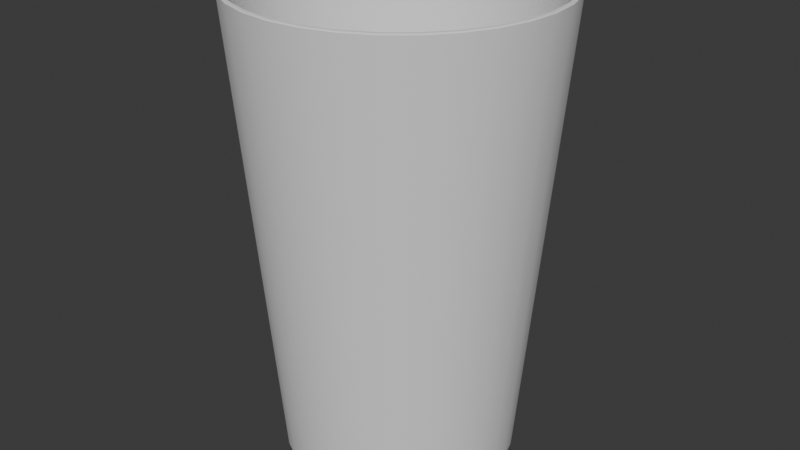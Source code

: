 # Source: stakan.blend  (saved by Blender 4.0.36; exported with 4.5.12 LTS)
import bpy
from mathutils import Matrix  # noqa: F401  (used for matrix-valued properties, if any)

bpy.ops.wm.read_factory_settings(use_empty=True)
scene = bpy.context.scene
scene.name = 'Scene'

# ---- collections
col_collection = bpy.data.collections.new('Collection'); scene.collection.children.link(col_collection)

# ---- node groups
ng_auto_smooth = bpy.data.node_groups.new('Auto Smooth', 'GeometryNodeTree')
_s = ng_auto_smooth.interface.new_socket(name='Geometry', in_out='OUTPUT', socket_type='NodeSocketGeometry')
_s = ng_auto_smooth.interface.new_socket(name='Geometry', in_out='INPUT', socket_type='NodeSocketGeometry')
_s = ng_auto_smooth.interface.new_socket(name='Angle', in_out='INPUT', socket_type='NodeSocketFloat')
_s.subtype = 'ANGLE'
_s.min_value = 0.0
_s.max_value = 3.142
ng_auto_smooth.is_modifier = True
_N = ng_auto_smooth.nodes; _L = ng_auto_smooth.links
n0 = _N.new('NodeGroupOutput'); n0.name = 'Group Output'; n0.location = (480, -100)
n1 = _N.new('NodeGroupInput'); n1.name = 'Group Input'; n1.location = (-420, -300)
n2 = _N.new('NodeGroupInput'); n2.name = 'Group Input.001'; n2.location = (-60, -100)
n3 = _N.new('GeometryNodeSetShadeSmooth'); n3.name = 'Set Shade Smooth'; n3.location = (120, -100)
n3.domain = 'EDGE'
n4 = _N.new('GeometryNodeSetShadeSmooth'); n4.name = 'Set Shade Smooth.001'; n4.location = (300, -100)
n5 = _N.new('GeometryNodeInputMeshEdgeAngle'); n5.name = 'Edge Angle'; n5.location = (-420, -220)
n6 = _N.new('GeometryNodeInputEdgeSmooth'); n6.name = 'Is Edge Smooth'; n6.location = (-60, -160)
n7 = _N.new('GeometryNodeInputShadeSmooth'); n7.name = 'Is Face Smooth'; n7.location = (-240, -340)
n8 = _N.new('FunctionNodeBooleanMath'); n8.name = 'Boolean Math'; n8.location = (-60, -220)
n9 = _N.new('FunctionNodeCompare'); n9.name = 'Compare'; n9.location = (-240, -180)
n9.operation = 'LESS_EQUAL'
_L.new(n5.outputs[0], n9.inputs[0])
_L.new(n4.outputs[0], n0.inputs[0])
_L.new(n1.outputs[1], n9.inputs[1])
_L.new(n9.outputs[0], n8.inputs[0])
_L.new(n7.outputs[0], n8.inputs[1])
_L.new(n2.outputs[0], n3.inputs[0])
_L.new(n6.outputs[0], n3.inputs[1])
_L.new(n3.outputs[0], n4.inputs[0])
_L.new(n8.outputs[0], n3.inputs[2])
n0.is_active_output = True

# ---- world
world_world = bpy.data.worlds.new('World'); scene.world = world_world
world_world.use_nodes = True; world_world.node_tree.nodes.clear()
_N = world_world.node_tree.nodes; _L = world_world.node_tree.links
n0 = _N.new('ShaderNodeOutputWorld'); n0.name = 'World Output'; n0.location = (300, 300)
n1 = _N.new('ShaderNodeBackground'); n1.name = 'Background'; n1.location = (10, 300)
n1.inputs[0].default_value = (0.05088, 0.05088, 0.05088, 1.0)
_L.new(n1.outputs[0], n0.inputs[0])
n0.is_active_output = True
world_world.color = (0.05088, 0.05088, 0.05088)
world_world.use_sun_shadow = False
world_world.sun_shadow_jitter_overblur = 0.0

# ---- meshes
me_cylinder = bpy.data.meshes.new('Cylinder')
me_cylinder.from_pydata([(3.027e-09, 0.718, 0.0), (3.079e-09, 0.7457, 0.02536), (0.1401, 0.7042, 0.0), (0.1455, 0.7314, 0.02536), (0.2748, 0.6633, 0.0), (0.2854, 0.6889, 0.02536), (0.3989, 0.597, 0.0), (0.4143, 0.62, 0.02536), (0.5077, 0.5077, 0.0), (0.5273, 0.5273, 0.02536), (0.597, 0.3989, 0.0), (0.62, 0.4143, 0.02536), (0.6633, 0.2748, 0.0), (0.6889, 0.2854, 0.02536), (0.7042, 0.1401, 0.0), (0.7314, 0.1455, 0.02536), (0.718, 3.725e-09, 0.0), (0.7457, 3.789e-09, 0.02536), (0.7042, -0.1401, 0.0), (0.7314, -0.1455, 0.02536), (0.6633, -0.2748, 0.0), (0.6889, -0.2854, 0.02536), (0.597, -0.3989, 0.0), (0.62, -0.4143, 0.02536), (0.5077, -0.5077, 0.0), (0.5273, -0.5273, 0.02536), (0.3989, -0.597, 0.0), (0.4143, -0.62, 0.02536), (0.2748, -0.6633, 0.0), (0.2854, -0.6889, 0.02536), (0.1401, -0.7042, 0.0), (0.1455, -0.7314, 0.02536), (3.027e-09, -0.718, 0.0), (3.079e-09, -0.7457, 0.02536), (-0.1401, -0.7042, 0.0), (-0.1455, -0.7314, 0.02536), (-0.2748, -0.6633, 0.0), (-0.2854, -0.6889, 0.02536), (-0.3989, -0.597, 0.0), (-0.4143, -0.62, 0.02536), (-0.5077, -0.5077, 0.0), (-0.5273, -0.5273, 0.02536), (-0.597, -0.3989, 0.0), (-0.62, -0.4143, 0.02536), (-0.6633, -0.2748, 0.0), (-0.6889, -0.2854, 0.02536), (-0.7042, -0.1401, 0.0), (-0.7314, -0.1455, 0.02536), (-0.718, 3.725e-09, 0.0), (-0.7457, 3.789e-09, 0.02536), (-0.7042, 0.1401, 0.0), (-0.7314, 0.1455, 0.02536), (-0.6633, 0.2748, 0.0), (-0.6889, 0.2854, 0.02536), (-0.597, 0.3989, 0.0), (-0.62, 0.4143, 0.02536), (-0.5077, 0.5077, 0.0), (-0.5273, 0.5273, 0.02536), (-0.3989, 0.597, 0.0), (-0.4143, 0.62, 0.02536), (-0.2748, 0.6633, 0.0), (-0.2854, 0.6889, 0.02536), (-0.1401, 0.7042, 0.0), (-0.1455, 0.7314, 0.02536), (3.027e-09, 0.697, 0.02148), (3.079e-09, 0.7247, 0.04685), (0.136, 0.6836, 0.02148), (0.1414, 0.7108, 0.04685), (0.2667, 0.644, 0.02148), (0.2773, 0.6695, 0.04685), (0.3872, 0.5796, 0.02148), (0.4026, 0.6026, 0.04685), (0.4929, 0.4929, 0.02148), (0.5124, 0.5124, 0.04685), (0.5796, 0.3872, 0.02148), (0.6026, 0.4026, 0.04685), (0.644, 0.2667, 0.02148), (0.6695, 0.2773, 0.04685), (0.6836, 0.136, 0.02148), (0.7108, 0.1414, 0.04685), (0.697, 3.725e-09, 0.02148), (0.7247, 3.789e-09, 0.04685), (0.6836, -0.136, 0.02148), (0.7108, -0.1414, 0.04685), (0.644, -0.2667, 0.02148), (0.6695, -0.2773, 0.04685), (0.5796, -0.3872, 0.02148), (0.6026, -0.4026, 0.04685), (0.4929, -0.4929, 0.02148), (0.5124, -0.5124, 0.04685), (0.3872, -0.5796, 0.02148), (0.4026, -0.6026, 0.04685), (0.2667, -0.644, 0.02148), (0.2773, -0.6695, 0.04685), (0.136, -0.6836, 0.02148), (0.1414, -0.7108, 0.04685), (3.027e-09, -0.697, 0.02148), (3.079e-09, -0.7247, 0.04685), (-0.136, -0.6836, 0.02148), (-0.1414, -0.7108, 0.04685), (-0.2667, -0.644, 0.02148), (-0.2773, -0.6695, 0.04685), (-0.3872, -0.5796, 0.02148), (-0.4026, -0.6026, 0.04685), (-0.4929, -0.4929, 0.02148), (-0.5124, -0.5124, 0.04685), (-0.5796, -0.3872, 0.02148), (-0.6026, -0.4026, 0.04685), (-0.644, -0.2667, 0.02148), (-0.6695, -0.2773, 0.04685), (-0.6836, -0.136, 0.02148), (-0.7108, -0.1414, 0.04685), (-0.697, 3.725e-09, 0.02148), (-0.7247, 3.789e-09, 0.04685), (-0.6836, 0.136, 0.02148), (-0.7108, 0.1414, 0.04685), (-0.644, 0.2667, 0.02148), (-0.6695, 0.2773, 0.04685), (-0.5796, 0.3872, 0.02148), (-0.6026, 0.4026, 0.04685), (-0.4929, 0.4929, 0.02148), (-0.5124, 0.5124, 0.04685), (-0.3872, 0.5796, 0.02148), (-0.4026, 0.6026, 0.04685), (-0.2667, 0.644, 0.02148), (-0.2773, 0.6695, 0.04685), (-0.136, 0.6836, 0.02148), (-0.1414, 0.7108, 0.04685), (6.362e-12, 0.9995, 2.994), (0.0, 0.9938, 3.001), (0.1939, 0.9747, 3.001), (0.195, 0.9803, 2.994), (0.3803, 0.9182, 3.001), (0.3825, 0.9234, 2.994), (0.5521, 0.8263, 3.001), (0.5553, 0.831, 2.994), (0.7027, 0.7027, 3.001), (0.7067, 0.7067, 2.994), (0.8263, 0.5521, 3.001), (0.831, 0.5553, 2.994), (0.9182, 0.3803, 3.001), (0.9234, 0.3825, 2.994), (0.9747, 0.1939, 3.001), (0.9803, 0.195, 2.994), (0.9938, 0.0, 3.001), (0.9995, 7.83e-12, 2.994), (0.9747, -0.1939, 3.001), (0.9803, -0.195, 2.994), (0.9182, -0.3803, 3.001), (0.9234, -0.3825, 2.994), (0.8263, -0.5521, 3.001), (0.831, -0.5553, 2.994), (0.7027, -0.7027, 3.001), (0.7067, -0.7067, 2.994), (0.5521, -0.8263, 3.001), (0.5553, -0.831, 2.994), (0.3803, -0.9182, 3.001), (0.3825, -0.9234, 2.994), (0.1939, -0.9747, 3.001), (0.195, -0.9803, 2.994), (0.0, -0.9938, 3.001), (6.362e-12, -0.9995, 2.994), (-0.1939, -0.9747, 3.001), (-0.195, -0.9803, 2.994), (-0.3803, -0.9182, 3.001), (-0.3825, -0.9234, 2.994), (-0.5521, -0.8263, 3.001), (-0.5553, -0.831, 2.994), (-0.7027, -0.7027, 3.001), (-0.7067, -0.7067, 2.994), (-0.8263, -0.5521, 3.001), (-0.831, -0.5553, 2.994), (-0.9182, -0.3803, 3.001), (-0.9234, -0.3825, 2.994), (-0.9747, -0.1939, 3.001), (-0.9803, -0.195, 2.994), (-0.9938, 0.0, 3.001), (-0.9995, 7.83e-12, 2.994), (-0.9747, 0.1939, 3.001), (-0.9803, 0.195, 2.994), (-0.9182, 0.3803, 3.001), (-0.9234, 0.3825, 2.994), (-0.8263, 0.5521, 3.001), (-0.831, 0.5553, 2.994), (-0.7027, 0.7027, 3.001), (-0.7067, 0.7067, 2.994), (-0.5521, 0.8263, 3.001), (-0.5553, 0.831, 2.994), (-0.3803, 0.9182, 3.001), (-0.3825, 0.9234, 2.994), (-0.1939, 0.9747, 3.001), (-0.195, 0.9803, 2.994), (0.0, 0.9763, 3.002), (6.403e-12, 0.9696, 2.996), (0.1892, 0.951, 2.996), (0.1905, 0.9575, 3.002), (0.371, 0.8958, 2.996), (0.3736, 0.902, 3.002), (0.5387, 0.8062, 2.996), (0.5424, 0.8118, 3.002), (0.6856, 0.6856, 2.996), (0.6903, 0.6903, 3.002), (0.8062, 0.5387, 2.996), (0.8118, 0.5424, 3.002), (0.8958, 0.371, 2.996), (0.902, 0.3736, 3.002), (0.951, 0.1892, 2.996), (0.9575, 0.1905, 3.002), (0.9696, 7.881e-12, 2.996), (0.9763, 0.0, 3.002), (0.951, -0.1892, 2.996), (0.9575, -0.1905, 3.002), (0.8958, -0.371, 2.996), (0.902, -0.3736, 3.002), (0.8062, -0.5387, 2.996), (0.8118, -0.5424, 3.002), (0.6856, -0.6856, 2.996), (0.6903, -0.6903, 3.002), (0.5387, -0.8062, 2.996), (0.5424, -0.8118, 3.002), (0.371, -0.8958, 2.996), (0.3736, -0.902, 3.002), (0.1892, -0.951, 2.996), (0.1905, -0.9575, 3.002), (6.403e-12, -0.9696, 2.996), (0.0, -0.9763, 3.002), (-0.1892, -0.951, 2.996), (-0.1905, -0.9575, 3.002), (-0.371, -0.8958, 2.996), (-0.3736, -0.902, 3.002), (-0.5387, -0.8062, 2.996), (-0.5424, -0.8118, 3.002), (-0.6856, -0.6856, 2.996), (-0.6903, -0.6903, 3.002), (-0.8062, -0.5387, 2.996), (-0.8118, -0.5424, 3.002), (-0.8958, -0.371, 2.996), (-0.902, -0.3736, 3.002), (-0.951, -0.1892, 2.996), (-0.9575, -0.1905, 3.002), (-0.9696, 7.881e-12, 2.996), (-0.9763, 0.0, 3.002), (-0.951, 0.1892, 2.996), (-0.9575, 0.1905, 3.002), (-0.8958, 0.371, 2.996), (-0.902, 0.3736, 3.002), (-0.8062, 0.5387, 2.996), (-0.8118, 0.5424, 3.002), (-0.6856, 0.6856, 2.996), (-0.6903, 0.6903, 3.002), (-0.5387, 0.8062, 2.996), (-0.5424, 0.8118, 3.002), (-0.371, 0.8958, 2.996), (-0.3736, 0.902, 3.002), (-0.1892, 0.951, 2.996), (-0.1905, 0.9575, 3.002)], [], [(1, 128, 131, 3), (136, 134, 199, 201), (138, 136, 201, 203), (140, 138, 203, 205), (142, 140, 205, 207), (144, 142, 207, 209), (146, 144, 209, 211), (148, 146, 211, 213), (150, 148, 213, 215), (152, 150, 215, 217), (154, 152, 217, 219), (156, 154, 219, 221), (158, 156, 221, 223), (160, 158, 223, 225), (162, 160, 225, 227), (164, 162, 227, 229), (166, 164, 229, 231), (168, 166, 231, 233), (170, 168, 233, 235), (172, 170, 235, 237), (174, 172, 237, 239), (176, 174, 239, 241), (178, 176, 241, 243), (180, 178, 243, 245), (182, 180, 245, 247), (184, 182, 247, 249), (186, 184, 249, 251), (188, 186, 251, 253), (190, 188, 253, 255), (65, 67, 194, 193), (64, 126, 124, 122, 120, 118, 116, 114, 112, 110, 108, 106, 104, 102, 100, 98, 96, 94, 92, 90, 88, 86, 84, 82, 80, 78, 76, 74, 72, 70, 68, 66), (134, 132, 197, 199), (129, 190, 255, 192), (67, 69, 196, 194), (71, 73, 200, 198), (73, 75, 202, 200), (75, 77, 204, 202), (77, 79, 206, 204), (79, 81, 208, 206), (81, 83, 210, 208), (83, 85, 212, 210), (85, 87, 214, 212), (87, 89, 216, 214), (89, 91, 218, 216), (91, 93, 220, 218), (93, 95, 222, 220), (95, 97, 224, 222), (97, 99, 226, 224), (99, 101, 228, 226), (101, 103, 230, 228), (103, 105, 232, 230), (105, 107, 234, 232), (107, 109, 236, 234), (109, 111, 238, 236), (111, 113, 240, 238), (113, 115, 242, 240), (115, 117, 244, 242), (117, 119, 246, 244), (119, 121, 248, 246), (121, 123, 250, 248), (123, 125, 252, 250), (125, 127, 254, 252), (69, 71, 198, 196), (127, 65, 193, 254), (63, 191, 128, 1), (3, 131, 133, 5), (5, 133, 135, 7), (7, 135, 137, 9), (9, 137, 139, 11), (11, 139, 141, 13), (13, 141, 143, 15), (15, 143, 145, 17), (17, 145, 147, 19), (19, 147, 149, 21), (21, 149, 151, 23), (23, 151, 153, 25), (25, 153, 155, 27), (27, 155, 157, 29), (29, 157, 159, 31), (31, 159, 161, 33), (33, 161, 163, 35), (35, 163, 165, 37), (37, 165, 167, 39), (39, 167, 169, 41), (41, 169, 171, 43), (43, 171, 173, 45), (45, 173, 175, 47), (47, 175, 177, 49), (49, 177, 179, 51), (51, 179, 181, 53), (53, 181, 183, 55), (55, 183, 185, 57), (57, 185, 187, 59), (59, 187, 189, 61), (61, 189, 191, 63), (132, 130, 195, 197), (1, 3, 2, 0), (3, 5, 4, 2), (5, 7, 6, 4), (7, 9, 8, 6), (9, 11, 10, 8), (11, 13, 12, 10), (13, 15, 14, 12), (15, 17, 16, 14), (17, 19, 18, 16), (19, 21, 20, 18), (21, 23, 22, 20), (23, 25, 24, 22), (25, 27, 26, 24), (27, 29, 28, 26), (29, 31, 30, 28), (31, 33, 32, 30), (33, 35, 34, 32), (35, 37, 36, 34), (37, 39, 38, 36), (39, 41, 40, 38), (41, 43, 42, 40), (43, 45, 44, 42), (45, 47, 46, 44), (47, 49, 48, 46), (49, 51, 50, 48), (51, 53, 52, 50), (53, 55, 54, 52), (55, 57, 56, 54), (57, 59, 58, 56), (59, 61, 60, 58), (61, 63, 62, 60), (63, 1, 0, 62), (64, 66, 67, 65), (66, 68, 69, 67), (68, 70, 71, 69), (70, 72, 73, 71), (72, 74, 75, 73), (74, 76, 77, 75), (76, 78, 79, 77), (78, 80, 81, 79), (80, 82, 83, 81), (82, 84, 85, 83), (84, 86, 87, 85), (86, 88, 89, 87), (88, 90, 91, 89), (90, 92, 93, 91), (92, 94, 95, 93), (94, 96, 97, 95), (96, 98, 99, 97), (98, 100, 101, 99), (100, 102, 103, 101), (102, 104, 105, 103), (104, 106, 107, 105), (106, 108, 109, 107), (108, 110, 111, 109), (110, 112, 113, 111), (112, 114, 115, 113), (114, 116, 117, 115), (116, 118, 119, 117), (118, 120, 121, 119), (120, 122, 123, 121), (122, 124, 125, 123), (124, 126, 127, 125), (126, 64, 65, 127), (0, 2, 4, 6, 8, 10, 12, 14, 16, 18, 20, 22, 24, 26, 28, 30, 32, 34, 36, 38, 40, 42, 44, 46, 48, 50, 52, 54, 56, 58, 60, 62), (131, 128, 129, 130), (133, 131, 130, 132), (135, 133, 132, 134), (137, 135, 134, 136), (139, 137, 136, 138), (141, 139, 138, 140), (143, 141, 140, 142), (145, 143, 142, 144), (147, 145, 144, 146), (149, 147, 146, 148), (151, 149, 148, 150), (153, 151, 150, 152), (155, 153, 152, 154), (157, 155, 154, 156), (159, 157, 156, 158), (161, 159, 158, 160), (163, 161, 160, 162), (165, 163, 162, 164), (167, 165, 164, 166), (169, 167, 166, 168), (171, 169, 168, 170), (173, 171, 170, 172), (175, 173, 172, 174), (177, 175, 174, 176), (179, 177, 176, 178), (181, 179, 178, 180), (183, 181, 180, 182), (185, 183, 182, 184), (187, 185, 184, 186), (189, 187, 186, 188), (191, 189, 188, 190), (128, 191, 190, 129), (195, 192, 193, 194), (197, 195, 194, 196), (199, 197, 196, 198), (201, 199, 198, 200), (203, 201, 200, 202), (205, 203, 202, 204), (207, 205, 204, 206), (209, 207, 206, 208), (211, 209, 208, 210), (213, 211, 210, 212), (215, 213, 212, 214), (217, 215, 214, 216), (219, 217, 216, 218), (221, 219, 218, 220), (223, 221, 220, 222), (225, 223, 222, 224), (227, 225, 224, 226), (229, 227, 226, 228), (231, 229, 228, 230), (233, 231, 230, 232), (235, 233, 232, 234), (237, 235, 234, 236), (239, 237, 236, 238), (241, 239, 238, 240), (243, 241, 240, 242), (245, 243, 242, 244), (247, 245, 244, 246), (249, 247, 246, 248), (251, 249, 248, 250), (253, 251, 250, 252), (255, 253, 252, 254), (192, 255, 254, 193), (130, 129, 192, 195)])
me_cylinder.polygons.foreach_set('use_smooth', [True] * 226)
_uv = me_cylinder.uv_layers.new(name='UVMap')
_uv.uv.foreach_set('vector', [0.1138, 0.7966, 0.1237, 0.3992, 0.1479, 0.3992, 0.1319, 0.7966, 0.8404, 0.5821, 0.8219, 0.6005, 0.8205, 0.5987, 0.8386, 0.5806, 0.8549, 0.5604, 0.8404, 0.5821, 0.8386, 0.5806, 0.8528, 0.5593, 0.8649, 0.5363, 0.8549, 0.5604, 0.8528, 0.5593, 0.8626, 0.5356, 0.8699, 0.5108, 0.8649, 0.5363, 0.8626, 0.5356, 0.8676, 0.5105, 0.8699, 0.4847, 0.8699, 0.5108, 0.8676, 0.5105, 0.8676, 0.4849, 0.8649, 0.4591, 0.8699, 0.4847, 0.8676, 0.4849, 0.8626, 0.4598, 0.8549, 0.435, 0.8649, 0.4591, 0.8626, 0.4598, 0.8528, 0.4361, 0.8404, 0.4133, 0.8549, 0.435, 0.8528, 0.4361, 0.8386, 0.4148, 0.8219, 0.3949, 0.8404, 0.4133, 0.8386, 0.4148, 0.8205, 0.3967, 0.8003, 0.3804, 0.8219, 0.3949, 0.8205, 0.3967, 0.7992, 0.3825, 0.7762, 0.3704, 0.8003, 0.3804, 0.7992, 0.3825, 0.7755, 0.3727, 0.7506, 0.3653, 0.7762, 0.3704, 0.7755, 0.3727, 0.7504, 0.3677, 0.7245, 0.3653, 0.7506, 0.3653, 0.7504, 0.3677, 0.7247, 0.3677, 0.6989, 0.3704, 0.7245, 0.3653, 0.7247, 0.3677, 0.6996, 0.3727, 0.6748, 0.3804, 0.6989, 0.3704, 0.6996, 0.3727, 0.676, 0.3825, 0.6532, 0.3949, 0.6748, 0.3804, 0.676, 0.3825, 0.6547, 0.3967, 0.6347, 0.4133, 0.6532, 0.3949, 0.6547, 0.3967, 0.6365, 0.4148, 0.6202, 0.435, 0.6347, 0.4133, 0.6365, 0.4148, 0.6223, 0.4361, 0.6103, 0.4591, 0.6202, 0.435, 0.6223, 0.4361, 0.6125, 0.4598, 0.6052, 0.4847, 0.6103, 0.4591, 0.6125, 0.4598, 0.6075, 0.4849, 0.6052, 0.5108, 0.6052, 0.4847, 0.6075, 0.4849, 0.6075, 0.5105, 0.6103, 0.5363, 0.6052, 0.5108, 0.6075, 0.5105, 0.6125, 0.5356, 0.6202, 0.5604, 0.6103, 0.5363, 0.6125, 0.5356, 0.6223, 0.5593, 0.6347, 0.5821, 0.6202, 0.5604, 0.6223, 0.5593, 0.6365, 0.5806, 0.6532, 0.6005, 0.6347, 0.5821, 0.6365, 0.5806, 0.6547, 0.5987, 0.6748, 0.615, 0.6532, 0.6005, 0.6547, 0.5987, 0.676, 0.613, 0.6989, 0.625, 0.6748, 0.615, 0.676, 0.613, 0.6996, 0.6228, 0.7245, 0.6301, 0.6989, 0.625, 0.6996, 0.6228, 0.7247, 0.6278, 1.0, 0.1285, 1.0, 0.1461, 0.6052, 0.1615, 0.6052, 0.138, 0.2231, 0.9524, 0.2129, 0.9372, 0.2059, 0.9203, 0.2024, 0.9023, 0.2024, 0.884, 0.2059, 0.8661, 0.2129, 0.8492, 0.2231, 0.834, 0.236, 0.8211, 0.2512, 0.8109, 0.2681, 0.8039, 0.2861, 0.8003, 0.3044, 0.8003, 0.3223, 0.8039, 0.3392, 0.8109, 0.3544, 0.8211, 0.3673, 0.834, 0.3775, 0.8492, 0.3845, 0.8661, 0.3881, 0.884, 0.3881, 0.9023, 0.3845, 0.9203, 0.3775, 0.9372, 0.3673, 0.9524, 0.3544, 0.9653, 0.3392, 0.9755, 0.3223, 0.9825, 0.3044, 0.986, 0.2861, 0.986, 0.2681, 0.9825, 0.2512, 0.9755, 0.236, 0.9653, 0.8219, 0.6005, 0.8003, 0.615, 0.7992, 0.613, 0.8205, 0.5987, 0.7506, 0.6301, 0.7245, 0.6301, 0.7247, 0.6278, 0.7504, 0.6278, 1.0, 0.1461, 1.0, 0.1619, 0.6052, 0.1827, 0.6052, 0.1615, 0.3136, 0.7931, 0.2978, 0.7932, 0.3133, 0.3984, 0.3344, 0.3984, 0.2978, 0.7932, 0.2802, 0.7932, 0.2898, 0.3984, 0.3133, 0.3984, 0.2802, 0.7932, 0.2616, 0.7932, 0.2648, 0.3984, 0.2898, 0.3984, 0.2616, 0.7932, 0.2426, 0.7932, 0.2394, 0.3984, 0.2648, 0.3984, 0.2426, 0.7932, 0.2239, 0.7932, 0.2144, 0.3984, 0.2394, 0.3984, 0.2239, 0.7932, 0.2064, 0.7932, 0.1909, 0.3984, 0.2144, 0.3984, 0.2064, 0.7932, 0.1905, 0.7931, 0.1697, 0.3984, 0.1909, 0.3984, 1.0, 0.208, 1.0, 0.2214, 0.6052, 0.2007, 0.6052, 0.1827, 1.0, 0.2214, 1.0, 0.2373, 0.6052, 0.2218, 0.6052, 0.2007, 1.0, 0.2373, 1.0, 0.2548, 0.6052, 0.2453, 0.6052, 0.2218, 1.0, 0.2548, 1.0, 0.2735, 0.6052, 0.2703, 0.6052, 0.2453, 1.0, 0.2735, 1.0, 0.2925, 0.6052, 0.2957, 0.6052, 0.2703, 1.0, 0.2925, 1.0, 0.3111, 0.6052, 0.3207, 0.6052, 0.2957, 1.0, 0.3111, 1.0, 0.3287, 0.6052, 0.3442, 0.6052, 0.3207, 1.0, 0.3287, 1.0, 0.3445, 0.6052, 0.3653, 0.6052, 0.3442, 0.5097, 0.7931, 0.4963, 0.7931, 0.5171, 0.3984, 0.5351, 0.3983, 0.4963, 0.7931, 0.4805, 0.7932, 0.4959, 0.3984, 0.5171, 0.3984, 0.4805, 0.7932, 0.4629, 0.7932, 0.4724, 0.3984, 0.4959, 0.3984, 0.4629, 0.7932, 0.4443, 0.7932, 0.4475, 0.3984, 0.4724, 0.3984, 0.4443, 0.7932, 0.4252, 0.7932, 0.422, 0.3984, 0.4475, 0.3984, 0.4252, 0.7932, 0.4066, 0.7932, 0.3971, 0.3984, 0.422, 0.3984, 0.4066, 0.7932, 0.389, 0.7932, 0.3736, 0.3984, 0.3971, 0.3984, 0.389, 0.7932, 0.3732, 0.7931, 0.3524, 0.3984, 0.3736, 0.3984, 1.0, 0.02534, 1.0, 0.03879, 0.6052, 0.01799, 0.6052, 5.461e-09, 1.0, 0.03879, 1.0, 0.0546, 0.6052, 0.03915, 0.6052, 0.01799, 1.0, 0.0546, 1.0, 0.07217, 0.6052, 0.06265, 0.6052, 0.03915, 1.0, 0.07217, 1.0, 0.09082, 0.6052, 0.08761, 0.6052, 0.06265, 1.0, 0.09082, 1.0, 0.1098, 0.6052, 0.113, 0.6052, 0.08761, 0.3271, 0.7931, 0.3136, 0.7931, 0.3344, 0.3984, 0.3524, 0.3983, 1.0, 0.1098, 1.0, 0.1285, 0.6052, 0.138, 0.6052, 0.113, 0.09466, 0.7966, 0.09799, 0.3992, 0.1237, 0.3992, 0.1138, 0.7966, 0.1319, 0.7966, 0.1479, 0.3992, 0.1697, 0.3993, 0.1482, 0.7966, 0.6052, 0.162, 0.2078, 0.1883, 0.2078, 0.1697, 0.6051, 0.1482, 0.6051, 0.1482, 0.2078, 0.1697, 0.2077, 0.1479, 0.6051, 0.1319, 0.6051, 0.1319, 0.2077, 0.1479, 0.2077, 0.1237, 0.6051, 0.1138, 0.6051, 0.1138, 0.2077, 0.1237, 0.2077, 0.09799, 0.6051, 0.09466, 0.6051, 0.09466, 0.2077, 0.09799, 0.2077, 0.07176, 0.6051, 0.07509, 0.6051, 0.07509, 0.2077, 0.07176, 0.2077, 0.04604, 0.6051, 0.0559, 0.6051, 0.0559, 0.2077, 0.04604, 0.2077, 0.02181, 0.6051, 0.03782, 0.6051, 0.03782, 0.2077, 0.02181, 0.2078, 6.875e-09, 0.6051, 0.02155, 0.6052, 0.3503, 0.2078, 0.3766, 0.2078, 0.358, 0.6051, 0.3365, 0.6051, 0.3365, 0.2078, 0.358, 0.2077, 0.3362, 0.6051, 0.3202, 0.6051, 0.3202, 0.2077, 0.3362, 0.2077, 0.312, 0.6051, 0.3021, 0.6051, 0.3021, 0.2077, 0.312, 0.2077, 0.2863, 0.6051, 0.2829, 0.6051, 0.2829, 0.2077, 0.2863, 0.2077, 0.26, 0.6051, 0.2634, 0.6051, 0.2634, 0.2077, 0.26, 0.2077, 0.2343, 0.6051, 0.2442, 0.6051, 0.2442, 0.2077, 0.2343, 0.2077, 0.2101, 0.6051, 0.2261, 0.6051, 0.2261, 0.2077, 0.2101, 0.2078, 0.1883, 0.6051, 0.2098, 0.02626, 0.3983, 0.0, 0.0009535, 0.01854, 0.0009301, 0.04009, 0.3983, 0.04009, 0.3983, 0.01854, 0.0009301, 0.04035, 0.0009116, 0.05636, 0.3983, 0.05636, 0.3983, 0.04035, 0.0009116, 0.06458, 0.000899, 0.07444, 0.3983, 0.07444, 0.3983, 0.06458, 0.000899, 0.0903, 0.0008925, 0.09363, 0.3983, 0.09363, 0.3983, 0.0903, 0.0008925, 0.1165, 0.0008925, 0.1132, 0.3983, 0.1132, 0.3983, 0.1165, 0.0008925, 0.1423, 0.000899, 0.1324, 0.3983, 0.1324, 0.3983, 0.1423, 0.000899, 0.1665, 0.0009116, 0.1505, 0.3983, 0.1505, 0.3983, 0.1665, 0.0009116, 0.1883, 0.0009301, 0.1667, 0.3983, 0.1667, 0.3983, 0.1883, 0.0009301, 0.2068, 0.0009535, 0.1806, 0.3983, 0.02155, 0.7966, 0.0, 0.3993, 0.02181, 0.3992, 0.03782, 0.7966, 0.03782, 0.7966, 0.02181, 0.3992, 0.04604, 0.3992, 0.0559, 0.7966, 0.0559, 0.7966, 0.04604, 0.3992, 0.07176, 0.3992, 0.07509, 0.7966, 0.07509, 0.7966, 0.07176, 0.3992, 0.09799, 0.3992, 0.09466, 0.7966, 0.8003, 0.615, 0.7762, 0.625, 0.7755, 0.6228, 0.7992, 0.613, 0.01131, 0.943, 0.003817, 0.925, 0.007371, 0.9239, 0.01458, 0.9413, 0.003817, 0.925, 2.212e-08, 0.9058, 0.003696, 0.9054, 0.007371, 0.9239, 2.212e-08, 0.9058, 2.108e-08, 0.8862, 0.003696, 0.8866, 0.003696, 0.9054, 2.108e-08, 0.8862, 0.003817, 0.867, 0.007371, 0.8681, 0.003696, 0.8866, 0.003817, 0.867, 0.01131, 0.8489, 0.01458, 0.8507, 0.007371, 0.8681, 0.01131, 0.8489, 0.02218, 0.8327, 0.02505, 0.835, 0.01458, 0.8507, 0.02218, 0.8327, 0.03601, 0.8188, 0.03837, 0.8217, 0.02505, 0.835, 0.03601, 0.8188, 0.05228, 0.808, 0.05403, 0.8112, 0.03837, 0.8217, 0.05228, 0.808, 0.07036, 0.8005, 0.07144, 0.804, 0.05403, 0.8112, 0.07036, 0.8005, 0.08955, 0.7966, 0.08992, 0.8003, 0.07144, 0.804, 0.08955, 0.7966, 0.1091, 0.7966, 0.1088, 0.8003, 0.08992, 0.8003, 0.1091, 0.7966, 0.1283, 0.8005, 0.1272, 0.804, 0.1088, 0.8003, 0.1283, 0.8005, 0.1464, 0.808, 0.1446, 0.8112, 0.1272, 0.804, 0.1464, 0.808, 0.1627, 0.8188, 0.1603, 0.8217, 0.1446, 0.8112, 0.1627, 0.8188, 0.1765, 0.8327, 0.1736, 0.835, 0.1603, 0.8217, 0.1765, 0.8327, 0.1874, 0.8489, 0.1841, 0.8507, 0.1736, 0.835, 0.1874, 0.8489, 0.1949, 0.867, 0.1913, 0.8681, 0.1841, 0.8507, 0.1949, 0.867, 0.1987, 0.8862, 0.195, 0.8866, 0.1913, 0.8681, 0.1987, 0.8862, 0.1987, 0.9058, 0.195, 0.9054, 0.195, 0.8866, 0.1987, 0.9058, 0.1949, 0.925, 0.1913, 0.9239, 0.195, 0.9054, 0.1949, 0.925, 0.1874, 0.943, 0.1841, 0.9413, 0.1913, 0.9239, 0.1874, 0.943, 0.1765, 0.9593, 0.1736, 0.9569, 0.1841, 0.9413, 0.1765, 0.9593, 0.1627, 0.9731, 0.1603, 0.9703, 0.1736, 0.9569, 0.1627, 0.9731, 0.1464, 0.984, 0.1446, 0.9807, 0.1603, 0.9703, 0.1464, 0.984, 0.1283, 0.9915, 0.1272, 0.9879, 0.1446, 0.9807, 0.1283, 0.9915, 0.1091, 0.9953, 0.1088, 0.9916, 0.1272, 0.9879, 0.1091, 0.9953, 0.08955, 0.9953, 0.08992, 0.9916, 0.1088, 0.9916, 0.08955, 0.9953, 0.07036, 0.9915, 0.07144, 0.9879, 0.08992, 0.9916, 0.07036, 0.9915, 0.05228, 0.984, 0.05403, 0.9807, 0.07144, 0.9879, 0.05228, 0.984, 0.03601, 0.9731, 0.03837, 0.9703, 0.05403, 0.9807, 0.03601, 0.9731, 0.02218, 0.9593, 0.02505, 0.9569, 0.03837, 0.9703, 0.02218, 0.9593, 0.01131, 0.943, 0.01458, 0.9413, 0.02505, 0.9569, 0.2231, 0.9524, 0.236, 0.9653, 0.2337, 0.9682, 0.2202, 0.9547, 0.236, 0.9653, 0.2512, 0.9755, 0.2495, 0.9787, 0.2337, 0.9682, 0.2512, 0.9755, 0.2681, 0.9825, 0.2671, 0.986, 0.2495, 0.9787, 0.2681, 0.9825, 0.2861, 0.986, 0.2857, 0.9897, 0.2671, 0.986, 0.2861, 0.986, 0.3044, 0.986, 0.3047, 0.9897, 0.2857, 0.9897, 0.3044, 0.986, 0.3223, 0.9825, 0.3234, 0.986, 0.3047, 0.9897, 0.3223, 0.9825, 0.3392, 0.9755, 0.3409, 0.9787, 0.3234, 0.986, 0.3392, 0.9755, 0.3544, 0.9653, 0.3568, 0.9682, 0.3409, 0.9787, 0.3544, 0.9653, 0.3673, 0.9524, 0.3702, 0.9547, 0.3568, 0.9682, 0.3673, 0.9524, 0.3775, 0.9372, 0.3808, 0.9389, 0.3702, 0.9547, 0.3775, 0.9372, 0.3845, 0.9203, 0.388, 0.9213, 0.3808, 0.9389, 0.3845, 0.9203, 0.3881, 0.9023, 0.3918, 0.9027, 0.388, 0.9213, 0.3881, 0.9023, 0.3881, 0.884, 0.3918, 0.8837, 0.3918, 0.9027, 0.3881, 0.884, 0.3845, 0.8661, 0.388, 0.865, 0.3918, 0.8837, 0.3845, 0.8661, 0.3775, 0.8492, 0.3808, 0.8475, 0.388, 0.865, 0.3775, 0.8492, 0.3673, 0.834, 0.3702, 0.8316, 0.3808, 0.8475, 0.3673, 0.834, 0.3544, 0.8211, 0.3568, 0.8182, 0.3702, 0.8316, 0.3544, 0.8211, 0.3392, 0.8109, 0.3409, 0.8076, 0.3568, 0.8182, 0.3392, 0.8109, 0.3223, 0.8039, 0.3234, 0.8004, 0.3409, 0.8076, 0.3223, 0.8039, 0.3044, 0.8003, 0.3047, 0.7966, 0.3234, 0.8004, 0.3044, 0.8003, 0.2861, 0.8003, 0.2857, 0.7966, 0.3047, 0.7966, 0.2861, 0.8003, 0.2681, 0.8039, 0.2671, 0.8004, 0.2857, 0.7966, 0.2681, 0.8039, 0.2512, 0.8109, 0.2495, 0.8076, 0.2671, 0.8004, 0.2512, 0.8109, 0.236, 0.8211, 0.2337, 0.8182, 0.2495, 0.8076, 0.236, 0.8211, 0.2231, 0.834, 0.2202, 0.8316, 0.2337, 0.8182, 0.2231, 0.834, 0.2129, 0.8492, 0.2097, 0.8475, 0.2202, 0.8316, 0.2129, 0.8492, 0.2059, 0.8661, 0.2024, 0.865, 0.2097, 0.8475, 0.2059, 0.8661, 0.2024, 0.884, 0.1987, 0.8837, 0.2024, 0.865, 0.2024, 0.884, 0.2024, 0.9023, 0.1987, 0.9027, 0.1987, 0.8837, 0.2024, 0.9023, 0.2059, 0.9203, 0.2024, 0.9213, 0.1987, 0.9027, 0.2059, 0.9203, 0.2129, 0.9372, 0.2097, 0.9389, 0.2024, 0.9213, 0.2129, 0.9372, 0.2231, 0.9524, 0.2202, 0.9547, 0.2097, 0.9389, 0.01458, 0.9413, 0.007371, 0.9239, 0.003696, 0.9054, 0.003696, 0.8866, 0.007371, 0.8681, 0.01458, 0.8507, 0.02505, 0.835, 0.03837, 0.8217, 0.05403, 0.8112, 0.07144, 0.804, 0.08992, 0.8003, 0.1088, 0.8003, 0.1272, 0.804, 0.1446, 0.8112, 0.1603, 0.8217, 0.1736, 0.835, 0.1841, 0.8507, 0.1913, 0.8681, 0.195, 0.8866, 0.195, 0.9054, 0.1913, 0.9239, 0.1841, 0.9413, 0.1736, 0.9569, 0.1603, 0.9703, 0.1446, 0.9807, 0.1272, 0.9879, 0.1088, 0.9916, 0.08992, 0.9916, 0.07144, 0.9879, 0.05403, 0.9807, 0.03837, 0.9703, 0.02505, 0.9569, 0.1479, 0.3992, 0.1237, 0.3992, 0.1235, 0.3983, 0.1476, 0.3984, 0.8006, 0.6157, 0.7764, 0.6257, 0.7762, 0.625, 0.8003, 0.615, 0.8224, 0.6011, 0.8006, 0.6157, 0.8003, 0.615, 0.8219, 0.6005, 0.841, 0.5826, 0.8224, 0.6011, 0.8219, 0.6005, 0.8404, 0.5821, 0.2077, 0.1237, 0.2077, 0.1479, 0.2069, 0.1476, 0.2068, 0.1235, 0.2077, 0.09799, 0.2077, 0.1237, 0.2068, 0.1235, 0.2068, 0.09791, 0.2077, 0.07176, 0.2077, 0.09799, 0.2068, 0.09791, 0.2068, 0.07183, 0.2077, 0.04604, 0.2077, 0.07176, 0.2068, 0.07183, 0.2068, 0.04626, 0.2077, 0.02181, 0.2077, 0.04604, 0.2068, 0.04626, 0.2069, 0.02216, 0.8555, 0.4346, 0.8656, 0.4589, 0.8649, 0.4591, 0.8549, 0.435, 0.841, 0.4128, 0.8555, 0.4346, 0.8549, 0.435, 0.8404, 0.4133, 0.8224, 0.3943, 0.841, 0.4128, 0.8404, 0.4133, 0.8219, 0.3949, 0.2077, 0.312, 0.2077, 0.3362, 0.2069, 0.3359, 0.2068, 0.3118, 0.2077, 0.2863, 0.2077, 0.312, 0.2068, 0.3118, 0.2068, 0.2862, 0.2077, 0.26, 0.2077, 0.2863, 0.2068, 0.2862, 0.2068, 0.2601, 0.2077, 0.2343, 0.2077, 0.26, 0.2068, 0.2601, 0.2068, 0.2345, 0.2077, 0.2101, 0.2077, 0.2343, 0.2068, 0.2345, 0.2069, 0.2105, 0.6745, 0.3797, 0.6987, 0.3697, 0.6989, 0.3704, 0.6748, 0.3804, 0.6527, 0.3943, 0.6745, 0.3797, 0.6748, 0.3804, 0.6532, 0.3949, 0.6341, 0.4128, 0.6527, 0.3943, 0.6532, 0.3949, 0.6347, 0.4133, 0.06458, 0.000899, 0.04035, 0.0009116, 0.04071, 1.905e-05, 0.0648, 6.415e-06, 0.0903, 0.0008925, 0.06458, 0.000899, 0.0648, 6.415e-06, 0.09038, 0.0, 0.1165, 0.0008925, 0.0903, 0.0008925, 0.09038, 0.0, 0.1165, 0.0, 0.1423, 0.000899, 0.1165, 0.0008925, 0.1165, 0.0, 0.142, 6.415e-06, 0.1665, 0.0009116, 0.1423, 0.000899, 0.142, 6.415e-06, 0.1661, 1.905e-05, 0.6196, 0.5608, 0.6095, 0.5365, 0.6103, 0.5363, 0.6202, 0.5604, 0.6341, 0.5826, 0.6196, 0.5608, 0.6202, 0.5604, 0.6347, 0.5821, 0.6527, 0.6011, 0.6341, 0.5826, 0.6347, 0.5821, 0.6532, 0.6005, 0.04604, 0.3992, 0.02181, 0.3992, 0.02216, 0.3984, 0.04626, 0.3983, 0.07176, 0.3992, 0.04604, 0.3992, 0.04626, 0.3983, 0.07183, 0.3983, 0.09799, 0.3992, 0.07176, 0.3992, 0.07183, 0.3983, 0.09791, 0.3983, 0.1237, 0.3992, 0.09799, 0.3992, 0.09791, 0.3983, 0.1235, 0.3983, 0.7755, 0.6228, 0.7504, 0.6278, 0.7503, 0.6269, 0.7752, 0.6219, 0.7992, 0.613, 0.7755, 0.6228, 0.7752, 0.6219, 0.7987, 0.6122, 0.8205, 0.5987, 0.7992, 0.613, 0.7987, 0.6122, 0.8199, 0.598, 0.8386, 0.5806, 0.8205, 0.5987, 0.8199, 0.598, 0.8379, 0.58, 0.8528, 0.5593, 0.8386, 0.5806, 0.8379, 0.58, 0.852, 0.5589, 0.8626, 0.5356, 0.8528, 0.5593, 0.852, 0.5589, 0.8618, 0.5354, 0.8676, 0.5105, 0.8626, 0.5356, 0.8618, 0.5354, 0.8667, 0.5104, 0.8676, 0.4849, 0.8676, 0.5105, 0.8667, 0.5104, 0.8667, 0.485, 0.8626, 0.4598, 0.8676, 0.4849, 0.8667, 0.485, 0.8618, 0.46, 0.8528, 0.4361, 0.8626, 0.4598, 0.8618, 0.46, 0.852, 0.4365, 0.8386, 0.4148, 0.8528, 0.4361, 0.852, 0.4365, 0.8379, 0.4154, 0.8205, 0.3967, 0.8386, 0.4148, 0.8379, 0.4154, 0.8199, 0.3974, 0.7992, 0.3825, 0.8205, 0.3967, 0.8199, 0.3974, 0.7987, 0.3833, 0.7755, 0.3727, 0.7992, 0.3825, 0.7987, 0.3833, 0.7752, 0.3735, 0.7504, 0.3677, 0.7755, 0.3727, 0.7752, 0.3735, 0.7503, 0.3686, 0.7247, 0.3677, 0.7504, 0.3677, 0.7503, 0.3686, 0.7248, 0.3686, 0.6996, 0.3727, 0.7247, 0.3677, 0.7248, 0.3686, 0.6999, 0.3735, 0.676, 0.3825, 0.6996, 0.3727, 0.6999, 0.3735, 0.6764, 0.3833, 0.6547, 0.3967, 0.676, 0.3825, 0.6764, 0.3833, 0.6552, 0.3974, 0.6365, 0.4148, 0.6547, 0.3967, 0.6552, 0.3974, 0.6372, 0.4154, 0.6223, 0.4361, 0.6365, 0.4148, 0.6372, 0.4154, 0.6231, 0.4365, 0.6125, 0.4598, 0.6223, 0.4361, 0.6231, 0.4365, 0.6134, 0.46, 0.6075, 0.4849, 0.6125, 0.4598, 0.6134, 0.46, 0.6084, 0.485, 0.6075, 0.5105, 0.6075, 0.4849, 0.6084, 0.485, 0.6084, 0.5104, 0.6125, 0.5356, 0.6075, 0.5105, 0.6084, 0.5104, 0.6134, 0.5354, 0.6223, 0.5593, 0.6125, 0.5356, 0.6134, 0.5354, 0.6231, 0.5589, 0.6365, 0.5806, 0.6223, 0.5593, 0.6231, 0.5589, 0.6372, 0.58, 0.6547, 0.5987, 0.6365, 0.5806, 0.6372, 0.58, 0.6552, 0.598, 0.676, 0.613, 0.6547, 0.5987, 0.6552, 0.598, 0.6764, 0.6122, 0.6996, 0.6228, 0.676, 0.613, 0.6764, 0.6122, 0.6999, 0.6219, 0.7247, 0.6278, 0.6996, 0.6228, 0.6999, 0.6219, 0.7248, 0.6269, 0.7504, 0.6278, 0.7247, 0.6278, 0.7248, 0.6269, 0.7503, 0.6269, 0.7762, 0.625, 0.7506, 0.6301, 0.7504, 0.6278, 0.7755, 0.6228])
me_cylinder.update()

# ---- objects
ob_cylinder = bpy.data.objects.new('Cylinder', me_cylinder)

# ---- transforms, parenting, visibility, modifiers, constraints
ob_cylinder.location = (0.0, 0.0, 0.0)
_m = ob_cylinder.modifiers.new('Auto Smooth', 'NODES')
_m.node_group = ng_auto_smooth
_gi = [s.identifier for s in ng_auto_smooth.interface.items_tree if s.item_type == 'SOCKET' and s.in_out == 'INPUT']
_m[_gi[1]] = 0.5236  # Angle

# ---- collection membership
col_collection.objects.link(ob_cylinder)

# ---- scene / render settings (as saved in the file)
scene.frame_start = 1; scene.frame_end = 250; scene.frame_set(1)
scene.render.engine = 'BLENDER_EEVEE_NEXT'
scene.cycles.sampling_pattern = 'TABULATED_SOBOL'
bpy.context.view_layer.update()

# ---- added for rendering (the .blend has no active camera and no usable light): camera, sun
cam_auto = bpy.data.cameras.new('AutoCamera')
cam_auto.lens = 50.0
cam_auto.sensor_width = 36.0
cam_auto.clip_end = 1000.0
ob_auto_camera = bpy.data.objects.new('AutoCamera', cam_auto)
scene.collection.objects.link(ob_auto_camera)
ob_auto_camera.location = (3.81522, -4.57827, 4.55319)
ob_auto_camera.rotation_euler = (1.09748, -7.21219e-08, 0.694738)
scene.camera = ob_auto_camera
light_auto_sun = bpy.data.lights.new('AutoSun', 'SUN')
light_auto_sun.energy = 3.0
light_auto_sun.angle = 0.0523599
ob_auto_sun = bpy.data.objects.new('AutoSun', light_auto_sun)
scene.collection.objects.link(ob_auto_sun)
ob_auto_sun.rotation_euler = (0.872665, 0.174533, 0.523599)
bpy.context.view_layer.update()
